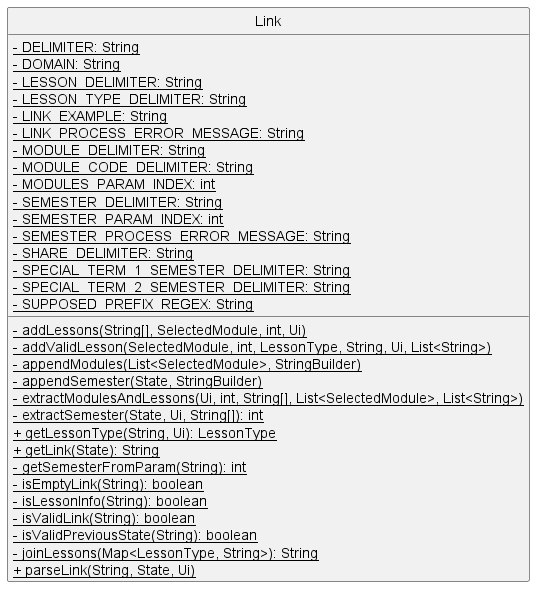

The diagram above was rendered by PlantUML. Its source (embedded in the PNG):
@startuml
'https://plantuml.com/sequence-diagram
hide circle
skinparam classAttributeIconSize 0

class Link {
    <u>- DELIMITER: String
    <u>- DOMAIN: String
    <u>- LESSON_DELIMITER: String
    <u>- LESSON_TYPE_DELIMITER: String
    <u>- LINK_EXAMPLE: String
    <u>- LINK_PROCESS_ERROR_MESSAGE: String
    <u>- MODULE_DELIMITER: String
    <u>- MODULE_CODE_DELIMITER: String
    <u>- MODULES_PARAM_INDEX: int
    <u>- SEMESTER_DELIMITER: String
    <u>- SEMESTER_PARAM_INDEX: int
    <u>- SEMESTER_PROCESS_ERROR_MESSAGE: String
    <u>- SHARE_DELIMITER: String
    <u>- SPECIAL_TERM_1_SEMESTER_DELIMITER: String
    <u>- SPECIAL_TERM_2_SEMESTER_DELIMITER: String
    <u>- SUPPOSED_PREFIX_REGEX: String

    <u>- addLessons(String[], SelectedModule, int, Ui)
    <u>- addValidLesson(SelectedModule, int, LessonType, String, Ui, List<String>)
    <u>- appendModules(List<SelectedModule>, StringBuilder)
    <u>- appendSemester(State, StringBuilder)
    <u>- extractModulesAndLessons(Ui, int, String[], List<SelectedModule>, List<String>)
    <u>- extractSemester(State, Ui, String[]): int
    <u>+ getLessonType(String, Ui): LessonType
    <u>+ getLink(State): String
    <u>- getSemesterFromParam(String): int
    <u>- isEmptyLink(String): boolean
    <u>- isLessonInfo(String): boolean
    <u>- isValidLink(String): boolean
    <u>- isValidPreviousState(String): boolean
    <u>- joinLessons(Map<LessonType, String>): String
    <u>+ parseLink(String, State, Ui)
}
@enduml